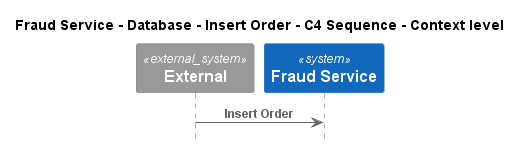

The diagram above was rendered by PlantUML. Its source (embedded in the PNG):
@startuml
!pragma layout smetana
!include ..\..\..\..\..\..\.c4s\C4_Sequence.puml

title Fraud Service - Database - Insert Order - C4 Sequence - Context level

System_Ext(C4InterFlow.SoftwareSystems.ExternalSystem, "External", "")
System(ECommercePlatform.SoftwareSystems.FraudService, "Fraud Service", "")

Rel(C4InterFlow.SoftwareSystems.ExternalSystem, ECommercePlatform.SoftwareSystems.FraudService, "Insert Order")


@enduml